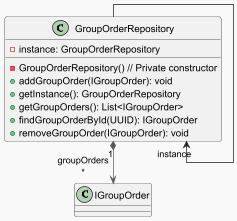

The diagram above was rendered by PlantUML. Its source (embedded in the PNG):
@startuml
!theme mars
top to bottom direction
skinparam linetype ortho

class GroupOrderRepository {
  - instance: GroupOrderRepository
  - GroupOrderRepository() // Private constructor
  + addGroupOrder(IGroupOrder): void
  + getInstance(): GroupOrderRepository
  + getGroupOrders(): List<IGroupOrder>
  + findGroupOrderById(UUID): IGroupOrder
  + removeGroupOrder(IGroupOrder): void
}

GroupOrderRepository      "1" *-[#595959,plain]-> "groupOrders\n*" IGroupOrder
GroupOrderRepository --> "instance\n" GroupOrderRepository

@enduml